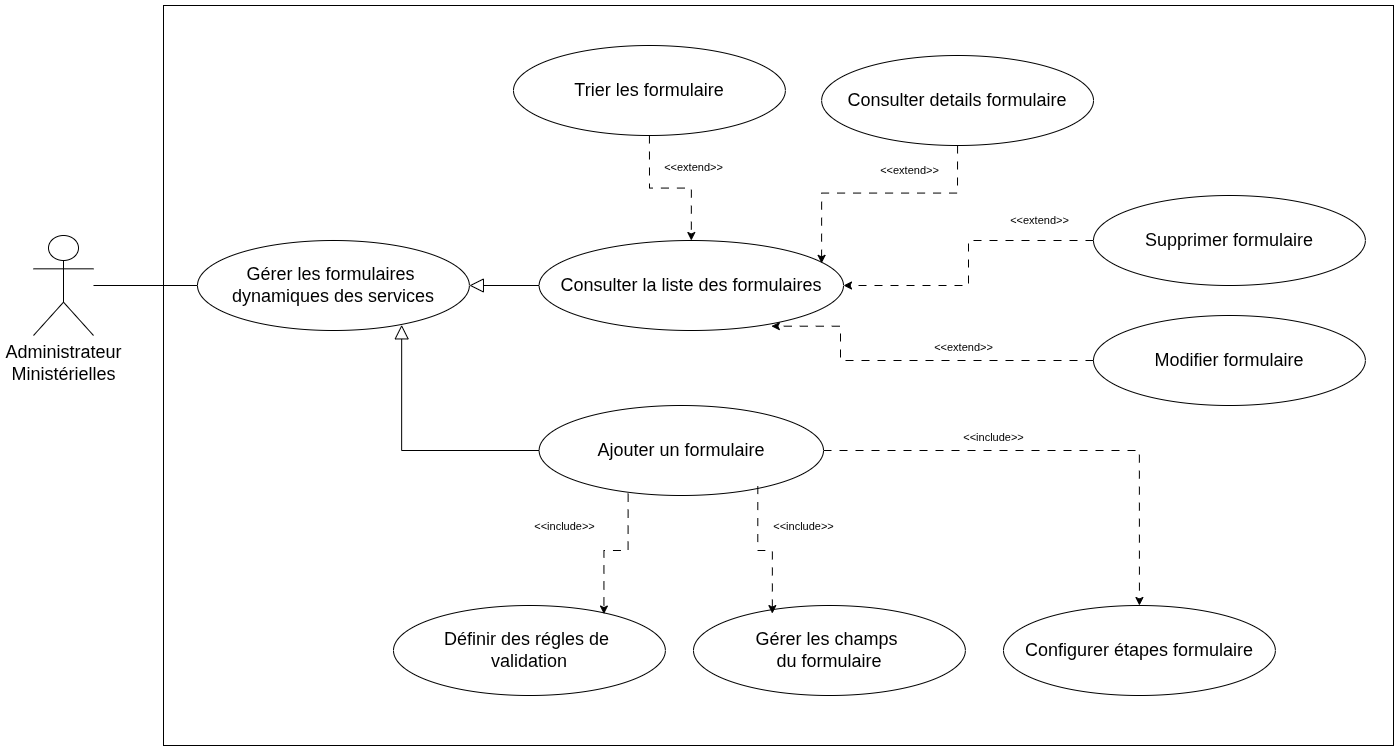

The diagram above was exported from draw.io. Its source (the exported page's mxGraphModel, read from the mxfile embedded in the PNG):
<mxGraphModel dx="1396" dy="1989" grid="1" gridSize="10" guides="1" tooltips="1" connect="1" arrows="1" fold="1" page="1" pageScale="1" pageWidth="827" pageHeight="1169" math="0" shadow="0">
  <root>
    <mxCell id="0" />
    <mxCell id="1" parent="0" />
    <mxCell id="Ic4wRnVuBnz8z23HIavn-7" parent="1" style="rounded=0;whiteSpace=wrap;html=1;" value="" vertex="1">
      <mxGeometry height="740" width="1230" x="320" y="-140" as="geometry" />
    </mxCell>
    <mxCell id="Yqdnyr8WQwLkUuQCRrZu-7" edge="1" parent="1" source="wgF7X52E9DQyifO6VSM0-63" style="edgeStyle=orthogonalEdgeStyle;rounded=0;orthogonalLoop=1;jettySize=auto;html=1;labelBackgroundColor=none;fontColor=default;endArrow=none;endFill=0;" target="lRY_jCKQJ8JtK8Mmyk11-2">
      <mxGeometry relative="1" as="geometry" />
    </mxCell>
    <mxCell id="wgF7X52E9DQyifO6VSM0-63" parent="1" style="shape=umlActor;verticalLabelPosition=bottom;verticalAlign=top;html=1;outlineConnect=0;labelBackgroundColor=none;" value="&lt;div&gt;&lt;div&gt;&lt;font style=&quot;font-size: 18px;&quot;&gt;Administrateur&lt;/font&gt;&lt;/div&gt;&lt;div&gt;&lt;span style=&quot;font-size: 18px;&quot;&gt;Ministérielles&lt;/span&gt;&lt;br&gt;&lt;div&gt;&lt;br&gt;&lt;div&gt;&lt;br&gt;&lt;/div&gt;&lt;/div&gt;&lt;/div&gt;&lt;/div&gt;" vertex="1">
      <mxGeometry height="100" width="60" x="190" y="90" as="geometry" />
    </mxCell>
    <mxCell id="lRY_jCKQJ8JtK8Mmyk11-2" parent="1" style="ellipse;whiteSpace=wrap;html=1;labelBackgroundColor=none;" value="&lt;font style=&quot;font-size: 18px;&quot;&gt;Gérer les formulaires&amp;nbsp;&lt;/font&gt;&lt;div style=&quot;font-size: 11px;&quot;&gt;&lt;font style=&quot;font-size: 18px;&quot;&gt;dynamiques des services&lt;/font&gt;&lt;/div&gt;" vertex="1">
      <mxGeometry height="90" width="271.87" x="354" y="95" as="geometry" />
    </mxCell>
    <mxCell id="lRY_jCKQJ8JtK8Mmyk11-7" edge="1" parent="1" source="lRY_jCKQJ8JtK8Mmyk11-3" style="edgeStyle=orthogonalEdgeStyle;rounded=0;orthogonalLoop=1;jettySize=auto;html=1;endArrow=block;endFill=0;endSize=12;labelBackgroundColor=none;fontColor=default;" target="lRY_jCKQJ8JtK8Mmyk11-2">
      <mxGeometry relative="1" as="geometry" />
    </mxCell>
    <mxCell id="lRY_jCKQJ8JtK8Mmyk11-3" parent="1" style="ellipse;whiteSpace=wrap;html=1;labelBackgroundColor=none;" value="&lt;span style=&quot;font-size: 18px;&quot;&gt;Consulter la liste des formulaires&lt;/span&gt;" vertex="1">
      <mxGeometry height="90" width="304.38" x="695.62" y="95" as="geometry" />
    </mxCell>
    <mxCell id="lRY_jCKQJ8JtK8Mmyk11-10" edge="1" parent="1" source="lRY_jCKQJ8JtK8Mmyk11-4" style="edgeStyle=orthogonalEdgeStyle;rounded=0;orthogonalLoop=1;jettySize=auto;html=1;entryX=1;entryY=0.5;entryDx=0;entryDy=0;dashed=1;dashPattern=8 8;labelBackgroundColor=none;fontColor=default;" target="lRY_jCKQJ8JtK8Mmyk11-3">
      <mxGeometry relative="1" as="geometry" />
    </mxCell>
    <mxCell id="lRY_jCKQJ8JtK8Mmyk11-4" parent="1" style="ellipse;whiteSpace=wrap;html=1;labelBackgroundColor=none;" value="&lt;span style=&quot;font-size: 18px;&quot;&gt;Supprimer formulaire&lt;/span&gt;" vertex="1">
      <mxGeometry height="90" width="271.87" x="1250" y="50" as="geometry" />
    </mxCell>
    <mxCell id="Yqdnyr8WQwLkUuQCRrZu-16" edge="1" parent="1" source="lRY_jCKQJ8JtK8Mmyk11-5" style="edgeStyle=orthogonalEdgeStyle;rounded=0;orthogonalLoop=1;jettySize=auto;html=1;entryX=0.5;entryY=0;entryDx=0;entryDy=0;dashed=1;dashPattern=8 8;labelBackgroundColor=none;fontColor=default;" target="Yqdnyr8WQwLkUuQCRrZu-13">
      <mxGeometry relative="1" as="geometry" />
    </mxCell>
    <mxCell id="lRY_jCKQJ8JtK8Mmyk11-5" parent="1" style="ellipse;whiteSpace=wrap;html=1;labelBackgroundColor=none;" value="&lt;span style=&quot;font-size: 18px;&quot;&gt;Ajouter un formulaire&lt;/span&gt;" vertex="1">
      <mxGeometry height="90" width="284.38" x="695.62" y="260" as="geometry" />
    </mxCell>
    <mxCell id="lRY_jCKQJ8JtK8Mmyk11-6" parent="1" style="ellipse;whiteSpace=wrap;html=1;labelBackgroundColor=none;" value="&lt;span style=&quot;font-size: 18px;&quot;&gt;Modifier formulaire&lt;/span&gt;" vertex="1">
      <mxGeometry height="90" width="271.87" x="1250.0000000000002" y="170" as="geometry" />
    </mxCell>
    <mxCell id="lRY_jCKQJ8JtK8Mmyk11-8" edge="1" parent="1" source="lRY_jCKQJ8JtK8Mmyk11-5" style="edgeStyle=orthogonalEdgeStyle;rounded=0;orthogonalLoop=1;jettySize=auto;html=1;entryX=0.751;entryY=0.937;entryDx=0;entryDy=0;entryPerimeter=0;endArrow=block;endFill=0;endSize=12;labelBackgroundColor=none;fontColor=default;" target="lRY_jCKQJ8JtK8Mmyk11-2">
      <mxGeometry relative="1" as="geometry" />
    </mxCell>
    <mxCell id="lRY_jCKQJ8JtK8Mmyk11-13" connectable="0" parent="1" style="edgeLabel;html=1;align=center;verticalAlign=middle;resizable=0;points=[];labelBackgroundColor=none;" value="&amp;lt;&amp;lt;extend&amp;gt;&amp;gt;" vertex="1">
      <mxGeometry x="1210" y="70" as="geometry">
        <mxPoint x="-15" y="4" as="offset" />
      </mxGeometry>
    </mxCell>
    <mxCell id="lRY_jCKQJ8JtK8Mmyk11-14" connectable="0" parent="1" style="edgeLabel;html=1;align=center;verticalAlign=middle;resizable=0;points=[];labelBackgroundColor=none;" value="&amp;lt;&amp;lt;extend&amp;gt;&amp;gt;" vertex="1">
      <mxGeometry x="1140" y="200" as="geometry">
        <mxPoint x="-21" y="1" as="offset" />
      </mxGeometry>
    </mxCell>
    <mxCell id="Yqdnyr8WQwLkUuQCRrZu-10" parent="1" style="ellipse;whiteSpace=wrap;html=1;labelBackgroundColor=none;" value="&lt;span style=&quot;font-size: 18px;&quot;&gt;Définir des régles de&amp;nbsp;&lt;/span&gt;&lt;div&gt;&lt;span style=&quot;font-size: 18px;&quot;&gt;validation&lt;/span&gt;&lt;/div&gt;" vertex="1">
      <mxGeometry height="90" width="271.87" x="550" y="460" as="geometry" />
    </mxCell>
    <mxCell id="Yqdnyr8WQwLkUuQCRrZu-11" parent="1" style="ellipse;whiteSpace=wrap;html=1;labelBackgroundColor=none;" value="&lt;span style=&quot;font-size: 18px;&quot;&gt;Gérer les champs&amp;nbsp;&lt;/span&gt;&lt;div&gt;&lt;span style=&quot;font-size: 18px;&quot;&gt;du formulaire&lt;/span&gt;&lt;/div&gt;" vertex="1">
      <mxGeometry height="90" width="271.87" x="850" y="460" as="geometry" />
    </mxCell>
    <mxCell id="Yqdnyr8WQwLkUuQCRrZu-13" parent="1" style="ellipse;whiteSpace=wrap;html=1;labelBackgroundColor=none;" value="&lt;span style=&quot;font-size: 18px;&quot;&gt;Configurer étapes formulaire&lt;/span&gt;" vertex="1">
      <mxGeometry height="90" width="271.87" x="1160" y="460" as="geometry" />
    </mxCell>
    <mxCell id="Yqdnyr8WQwLkUuQCRrZu-14" edge="1" parent="1" source="lRY_jCKQJ8JtK8Mmyk11-5" style="edgeStyle=orthogonalEdgeStyle;rounded=0;orthogonalLoop=1;jettySize=auto;html=1;entryX=0.774;entryY=0.095;entryDx=0;entryDy=0;entryPerimeter=0;exitX=0.313;exitY=0.979;exitDx=0;exitDy=0;exitPerimeter=0;dashed=1;dashPattern=8 8;labelBackgroundColor=none;fontColor=default;" target="Yqdnyr8WQwLkUuQCRrZu-10">
      <mxGeometry relative="1" as="geometry" />
    </mxCell>
    <mxCell id="Yqdnyr8WQwLkUuQCRrZu-15" edge="1" parent="1" source="lRY_jCKQJ8JtK8Mmyk11-5" style="edgeStyle=orthogonalEdgeStyle;rounded=0;orthogonalLoop=1;jettySize=auto;html=1;entryX=0.29;entryY=0.09;entryDx=0;entryDy=0;entryPerimeter=0;exitX=0.769;exitY=0.895;exitDx=0;exitDy=0;exitPerimeter=0;dashed=1;dashPattern=8 8;labelBackgroundColor=none;fontColor=default;" target="Yqdnyr8WQwLkUuQCRrZu-11">
      <mxGeometry relative="1" as="geometry" />
    </mxCell>
    <mxCell id="Yqdnyr8WQwLkUuQCRrZu-17" connectable="0" parent="1" style="edgeLabel;html=1;align=center;verticalAlign=middle;resizable=0;points=[];labelBackgroundColor=none;" value="&amp;lt;&amp;lt;include&amp;gt;&amp;gt;" vertex="1">
      <mxGeometry x="741" y="379" as="geometry">
        <mxPoint x="-21" y="1" as="offset" />
      </mxGeometry>
    </mxCell>
    <mxCell id="Yqdnyr8WQwLkUuQCRrZu-18" connectable="0" parent="1" style="edgeLabel;html=1;align=center;verticalAlign=middle;resizable=0;points=[];labelBackgroundColor=none;" value="&amp;lt;&amp;lt;include&amp;gt;&amp;gt;" vertex="1">
      <mxGeometry x="980" y="379" as="geometry">
        <mxPoint x="-21" y="1" as="offset" />
      </mxGeometry>
    </mxCell>
    <mxCell id="Yqdnyr8WQwLkUuQCRrZu-19" connectable="0" parent="1" style="edgeLabel;html=1;align=center;verticalAlign=middle;resizable=0;points=[];labelBackgroundColor=none;" value="&amp;lt;&amp;lt;include&amp;gt;&amp;gt;" vertex="1">
      <mxGeometry x="1170" y="290" as="geometry">
        <mxPoint x="-21" y="1" as="offset" />
      </mxGeometry>
    </mxCell>
    <mxCell id="-THJKnKrkAjYUCJ-kQMg-18" edge="1" parent="1" source="lRY_jCKQJ8JtK8Mmyk11-6" style="edgeStyle=orthogonalEdgeStyle;rounded=0;orthogonalLoop=1;jettySize=auto;html=1;entryX=0.763;entryY=0.952;entryDx=0;entryDy=0;entryPerimeter=0;dashed=1;dashPattern=8 8;" target="lRY_jCKQJ8JtK8Mmyk11-3">
      <mxGeometry relative="1" as="geometry">
        <Array as="points">
          <mxPoint x="997" y="215" />
        </Array>
      </mxGeometry>
    </mxCell>
    <mxCell id="Ic4wRnVuBnz8z23HIavn-1" parent="1" style="ellipse;whiteSpace=wrap;html=1;labelBackgroundColor=none;" value="&lt;span style=&quot;font-size: 18px;&quot;&gt;Consulter details formulaire&lt;/span&gt;" vertex="1">
      <mxGeometry height="90" width="271.87" x="978.13" y="-90" as="geometry" />
    </mxCell>
    <mxCell id="Ic4wRnVuBnz8z23HIavn-4" edge="1" parent="1" source="Ic4wRnVuBnz8z23HIavn-2" style="edgeStyle=orthogonalEdgeStyle;rounded=0;orthogonalLoop=1;jettySize=auto;html=1;dashed=1;dashPattern=8 8;" target="lRY_jCKQJ8JtK8Mmyk11-3">
      <mxGeometry relative="1" as="geometry" />
    </mxCell>
    <mxCell id="Ic4wRnVuBnz8z23HIavn-2" parent="1" style="ellipse;whiteSpace=wrap;html=1;labelBackgroundColor=none;" value="&lt;span style=&quot;font-size: 18px;&quot;&gt;Trier les formulaire&lt;/span&gt;" vertex="1">
      <mxGeometry height="90" width="271.87" x="670" y="-100" as="geometry" />
    </mxCell>
    <mxCell id="Ic4wRnVuBnz8z23HIavn-3" edge="1" parent="1" source="Ic4wRnVuBnz8z23HIavn-1" style="edgeStyle=orthogonalEdgeStyle;rounded=0;orthogonalLoop=1;jettySize=auto;html=1;entryX=0.928;entryY=0.254;entryDx=0;entryDy=0;entryPerimeter=0;dashed=1;dashPattern=8 8;" target="lRY_jCKQJ8JtK8Mmyk11-3">
      <mxGeometry relative="1" as="geometry" />
    </mxCell>
    <mxCell id="Ic4wRnVuBnz8z23HIavn-5" connectable="0" parent="1" style="edgeLabel;html=1;align=center;verticalAlign=middle;resizable=0;points=[];labelBackgroundColor=none;" value="&amp;lt;&amp;lt;extend&amp;gt;&amp;gt;" vertex="1">
      <mxGeometry x="1080" y="20" as="geometry">
        <mxPoint x="-15" y="4" as="offset" />
      </mxGeometry>
    </mxCell>
    <mxCell id="Ic4wRnVuBnz8z23HIavn-6" connectable="0" parent="1" style="edgeLabel;html=1;align=center;verticalAlign=middle;resizable=0;points=[];labelBackgroundColor=none;" value="&amp;lt;&amp;lt;extend&amp;gt;&amp;gt;" vertex="1">
      <mxGeometry x="847.81" as="geometry">
        <mxPoint x="1" y="21" as="offset" />
      </mxGeometry>
    </mxCell>
  </root>
</mxGraphModel>